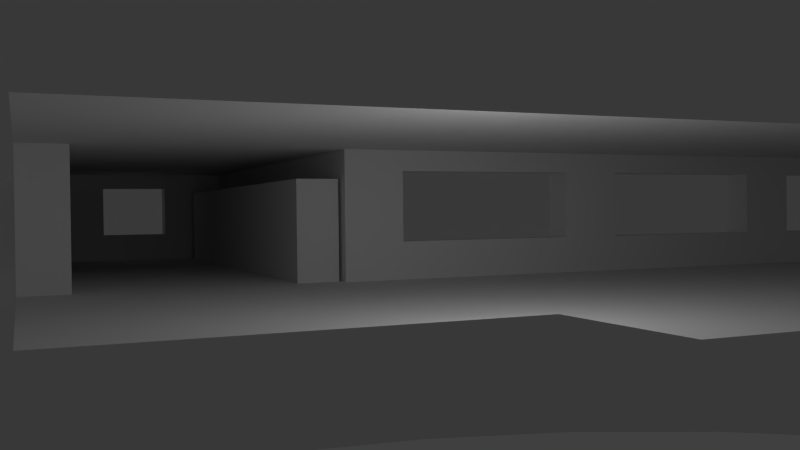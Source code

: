 # Source: battlefield_2.blend  (saved by Blender 2.64.0; exported with 4.5.12 LTS)
import bpy
from mathutils import Matrix  # noqa: F401  (used for matrix-valued properties, if any)

bpy.ops.wm.read_factory_settings(use_empty=True)
scene = bpy.context.scene
scene.name = 'Scene'

# ---- collections
col_collection_1 = bpy.data.collections.new('Collection 1'); scene.collection.children.link(col_collection_1)

# ---- materials (node trees are filled in below, after node groups)
mat_walls = bpy.data.materials.new('walls')
mat_walls.alpha_threshold = 0.0
mat_walls.use_transparent_shadow = False
mat_walls.roughness = 0.5
mat_walls.line_color = (0.0, 0.0, 0.0, 1.0)

# ---- material node trees

# ---- world
world_world = bpy.data.worlds.new('World'); scene.world = world_world
world_world.color = (0.05088, 0.05088, 0.05088)
world_world.use_sun_shadow = False
world_world.sun_shadow_jitter_overblur = 0.0
world_world.cycles.sampling_method = 'MANUAL'
world_world.cycles.sample_map_resolution = 256

# ---- cameras
cam_camera = bpy.data.cameras.new('Camera')
cam_camera.clip_end = 100.0
cam_camera.lens = 35.0
cam_camera.sensor_width = 32.0
cam_camera.sensor_height = 18.0
cam_camera.ortho_scale = 7.314
cam_camera.dof.focus_distance = 0.0
cam_camera.dof.aperture_fstop = 128.0

# ---- lights
light_lamp = bpy.data.lights.new('Lamp', 'POINT')
light_lamp.transmission_factor = 0.0
light_lamp.cutoff_distance = 30.0
light_lamp.energy = 100.0
light_lamp.shadow_buffer_clip_start = 1.001
light_lamp.shadow_soft_size = 2.5
light_lamp.shadow_maximum_resolution = 0.006
light_lamp.use_absolute_resolution = True
light_lamp.cycles.use_multiple_importance_sampling = False

# ---- meshes
me_cylinder = bpy.data.meshes.new('Cylinder')
me_cylinder.from_pydata([(-1.775e-05, 28.05, -13.9), (-1.775e-05, 28.05, 16.96), (9.485, 27.2, -13.9), (9.485, 27.2, 16.96), (18.6, 24.69, -13.9), (18.6, 24.69, 16.96), (27.01, 20.61, -13.9), (27.01, 20.61, 16.96), (34.38, 15.12, -13.9), (34.38, 15.12, 16.96), (40.42, 8.434, -13.9), (40.42, 8.434, 16.96), (44.92, 0.8038, -13.9), (44.92, 0.8038, 16.96), (47.68, -7.476, -13.9), (47.68, -7.476, 16.96), (48.62, -16.09, -13.9), (48.62, -16.09, 16.96), (-48.62, -16.09, -13.9), (-48.62, -16.09, 16.96), (-47.68, -7.475, -13.9), (-47.68, -7.475, 16.96), (-44.92, 0.8038, -13.9), (-44.92, 0.8038, 16.96), (-40.42, 8.434, -13.9), (-40.42, 8.434, 16.96), (-34.38, 15.12, -13.9), (-34.38, 15.12, 16.96), (-27.01, 20.61, -13.9), (-27.01, 20.61, 16.96), (-18.6, 24.69, -13.9), (-18.6, 24.69, 16.96), (-9.485, 27.2, -13.9), (-9.485, 27.2, 16.96)], [], [(0, 2, 3, 1), (2, 4, 5, 3), (4, 6, 7, 5), (6, 8, 9, 7), (8, 10, 11, 9), (10, 12, 13, 11), (12, 14, 15, 13), (14, 16, 17, 15), (18, 20, 21, 19), (20, 22, 23, 21), (22, 24, 25, 23), (24, 26, 27, 25), (26, 28, 29, 27), (28, 30, 31, 29), (32, 0, 1, 33), (30, 32, 33, 31)])
me_cylinder.polygons.foreach_set('use_smooth', [True] * 16)
_uv = me_cylinder.uv_layers.new(name='UVMap')
_uv.uv.foreach_set('vector', [0.5, 2.004e-06, 0.5654, 1.587e-06, 0.5654, 0.9952, 0.5, 0.9952, 0.5654, 1.587e-06, 0.6304, 1.259e-06, 0.6304, 0.9952, 0.5654, 0.9952, 0.6304, 1.259e-06, 0.6946, 8.792e-07, 0.6946, 0.9952, 0.6304, 0.9952, 0.6946, 8.792e-07, 0.7577, 4.694e-07, 0.7577, 0.9952, 0.6946, 0.9952, 0.7577, 4.694e-07, 0.8197, 1.565e-07, 0.8197, 0.9952, 0.7577, 0.9952, 0.8197, 1.565e-07, 0.8805, 3.725e-08, 0.8805, 0.9952, 0.8197, 0.9952, 0.8805, 3.725e-08, 0.9405, 2.235e-08, 0.9405, 0.9952, 0.8805, 0.9952, 0.9405, 2.235e-08, 1.0, 0.0, 1.0, 0.9952, 0.9405, 0.9952, 0.0, 7.786e-06, 0.05951, 6.787e-06, 0.05951, 0.9952, 2.444e-06, 0.9952, 0.05951, 6.787e-06, 0.1195, 5.886e-06, 0.1195, 0.9952, 0.05951, 0.9952, 0.1195, 5.886e-06, 0.1803, 5.059e-06, 0.1803, 0.9952, 0.1195, 0.9952, 0.1803, 5.059e-06, 0.2423, 4.299e-06, 0.2423, 0.9952, 0.1803, 0.9952, 0.2423, 4.299e-06, 0.3054, 3.591e-06, 0.3054, 0.9952, 0.2423, 0.9952, 0.3054, 3.591e-06, 0.3696, 3.003e-06, 0.3696, 0.9952, 0.3054, 0.9952, 0.4346, 2.488e-06, 0.5, 2.004e-06, 0.5, 0.9952, 0.4346, 0.9952, 0.3696, 3.003e-06, 0.4346, 2.488e-06, 0.4346, 0.9952, 0.3696, 0.9952])
me_cylinder.use_remesh_preserve_volume = False
me_cylinder.use_remesh_preserve_attributes = False
me_cylinder.use_mirror_vertex_groups = False
me_cylinder.update()
me_walls_and_ceiling = bpy.data.meshes.new('walls_and_ceiling')
me_walls_and_ceiling.from_pydata([(1.0, -13.0, 0.0), (-1.0, -13.0, 0.0), (1.0, 13.0, 0.0), (-1.0, 13.0, 0.0), (-1.0, 0.0, 0.0), (1.0, 0.0, 0.0), (2.0, -13.0, 0.0), (2.0, 13.0, 0.0), (2.0, 0.0, 0.0), (-3.0, -13.0, 0.0), (-3.0, 13.0, 0.0), (-3.0, 0.0, 0.0), (1.0, 8.45, 0.0), (-1.0, 8.45, 0.0), (2.0, 8.45, 0.0), (-3.0, 8.45, 0.0), (2.0, 12.32, 0.0), (-1.0, 12.32, 0.0), (1.0, 12.32, 0.0), (-3.0, 12.32, 0.0), (11.0, 8.45, 0.0), (11.0, 12.32, 0.0), (1.0, 8.0, 0.0), (-1.0, 8.0, 0.0), (2.0, 8.0, 0.0), (-3.0, 8.0, 0.0), (-1.0, -8.0, 0.0), (1.0, -8.0, 0.0), (2.0, -8.0, 0.0), (-3.0, -8.0, 0.0), (2.0, 4.0, 0.0), (-1.0, 4.0, 0.0), (1.0, 4.0, 0.0), (-3.0, 4.0, 0.0), (2.0, -4.0, 0.0), (-3.0, -4.0, 0.0), (1.0, -4.0, 0.0), (-1.0, -4.0, 0.0), (2.0, 7.0, 0.0), (1.0, 7.0, 0.0), (-1.0, 7.0, 0.0), (-3.0, 7.0, 0.0), (1.0, 3.0, 0.0), (-1.0, 3.0, 0.0), (2.0, 3.0, 0.0), (-3.0, 3.0, 0.0), (-3.0, 1.0, 0.0), (-1.0, -7.0, 0.0), (1.0, -7.0, 0.0), (2.0, -3.0, 0.0), (-3.0, -3.0, 0.0), (-1.0, -1.0, 0.0), (1.0, -1.0, 0.0), (2.0, 1.0, 0.0), (-1.0, 1.0, 0.0), (1.0, 1.0, 0.0), (-1.0, 5.0, 0.0), (1.0, 5.0, 0.0), (2.0, 5.0, 0.0), (2.0, -5.0, 0.0), (-3.0, -5.0, 0.0), (-3.0, 5.0, 0.0), (-3.0, -7.0, 0.0), (2.0, -7.0, 0.0), (-3.0, 3.5, 0.0), (2.0, 3.5, 0.0), (1.0, -3.0, 0.0), (-1.0, -3.0, 0.0), (-1.0, -3.5, 0.0), (1.0, -3.5, 0.0), (-3.0, 0.5, 0.0), (-3.0, -1.0, 0.0), (2.0, -1.0, 0.0), (2.0, -0.5, 0.0), (-3.0, -0.5, 0.0), (-1.0, 3.5, 0.0), (1.0, 3.5, 0.0), (1.0, -5.0, 0.0), (-1.0, -5.0, 0.0), (-3.0, 4.5, 0.0), (2.0, 4.5, 0.0), (1.0, 4.5, 0.0), (-1.0, 4.5, 0.0), (2.0, 0.5, 0.0), (-1.0, 0.5, 0.0), (1.0, 0.5, 0.0), (-3.0, -4.5, 0.0), (1.0, -4.5, 0.0), (1.0, -0.5, 0.0), (-1.0, -0.5, 0.0), (-1.0, -4.5, 0.0), (2.0, -4.5, 0.0), (2.0, -3.5, 0.0), (-3.0, -3.5, 0.0), (2.0, 7.5, 0.0), (1.0, 7.5, 0.0), (-1.0, 7.5, 0.0), (-3.0, 7.5, 0.0), (-1.0, -7.5, 0.0), (1.0, -7.5, 0.0), (-3.0, -7.5, 0.0), (2.0, -7.5, 0.0), (6.5, 12.32, 0.0), (6.5, 8.45, 0.0), (7.0, 12.32, 0.0), (7.0, 8.45, 0.0), (10.5, 12.32, 0.0), (10.5, 8.45, 0.0), (-3.0, 11.16, 0.0), (2.0, 11.16, 0.0), (1.0, 11.16, 0.0), (10.5, 11.16, 0.0), (10.5, 15.32, -2.0), (7.0, 15.32, -2.0), (7.0, 11.16, 0.0), (6.5, 11.16, 0.0), (-1.0, 11.16, 0.0), (11.0, 11.16, 0.0), (10.5, 9.761, 0.0), (7.0, 9.761, 0.0), (2.0, 9.761, 0.0), (1.0, 9.761, 0.0), (-1.0, 9.761, 0.0), (11.0, 9.761, 0.0), (-3.0, 9.761, 0.0), (6.5, 9.761, 0.0), (10.64, 8.496, 0.0), (2.176, 8.496, 0.0), (10.64, 9.154, 0.0), (2.176, 9.154, 0.0), (10.64, 8.496, 1.56), (2.176, 8.496, 1.56), (10.64, 9.154, 1.56), (2.176, 9.154, 1.56), (-3.0, -8.0, 0.0), (-5.0, -8.0, 0.0), (-3.0, 8.0, 0.0), (-5.0, 8.0, 0.0), (-4.0, -8.0, 0.0), (-4.0, 8.0, 0.0), (-5.0, 0.0, 0.0), (-3.0, 0.0, 0.0), (-4.0, 0.0, 0.0), (-3.0, 1.0, 0.0), (-3.0, 2.0, 0.0), (-3.0, 3.0, 0.0), (-3.0, 4.0, 0.0), (-3.0, 5.0, 0.0), (-3.0, 6.0, 0.0), (-3.0, 7.0, 0.0), (-5.0, 1.0, 0.0), (-5.0, 2.0, 0.0), (-5.0, 3.0, 0.0), (-5.0, 4.0, 0.0), (-5.0, 5.0, 0.0), (-5.0, 6.0, 0.0), (-5.0, 7.0, 0.0), (-4.0, 1.0, 0.0), (-4.0, 2.0, 0.0), (-4.0, 3.0, 0.0), (-4.0, 4.0, 0.0), (-4.0, 5.0, 0.0), (-4.0, 6.0, 0.0), (-4.0, 7.0, 0.0), (-5.0, -1.0, 0.0), (-5.0, -2.0, 0.0), (-5.0, -3.0, 0.0), (-5.0, -4.0, 0.0), (-5.0, -5.0, 0.0), (-5.0, -6.0, 0.0), (-5.0, -7.0, 0.0), (-3.0, -1.0, 0.0), (-3.0, -2.0, 0.0), (-3.0, -3.0, 0.0), (-3.0, -4.0, 0.0), (-3.0, -5.0, 0.0), (-3.0, -6.0, 0.0), (-3.0, -7.0, 0.0), (-4.0, -1.0, 0.0), (-4.0, -2.0, 0.0), (-4.0, -3.0, 0.0), (-4.0, -4.0, 0.0), (-4.0, -5.0, 0.0), (-4.0, -6.0, 0.0), (-4.0, -7.0, 0.0), (2.0, -13.0, 0.0), (2.0, 13.0, 0.0), (2.0, 0.0, 0.0), (2.0, -13.0, 2.0), (2.0, 13.0, 2.0), (2.0, 0.0, 2.0), (-3.0, -13.0, 2.0), (-3.0, 13.0, 2.0), (-3.0, 0.0, 2.0), (2.0, 8.45, 0.0), (2.0, 8.45, 2.0), (-3.0, 8.45, 2.0), (2.0, 12.32, 2.0), (2.0, 12.32, 0.0), (-3.0, 12.32, 2.0), (11.0, 8.45, 0.0), (11.0, 8.45, 2.0), (11.0, 12.32, 2.0), (11.0, 12.32, 0.0), (2.0, 8.45, 0.5901), (2.0, -13.0, 0.5901), (2.0, 0.0, 0.5901), (2.0, 13.0, 0.5901), (11.0, 8.45, 1.68), (2.0, 12.32, 1.68), (11.0, 12.32, 1.68), (11.0, 12.32, 0.5901), (11.0, 8.45, 0.5901), (2.0, 12.32, 0.5901), (2.0, 13.0, 1.68), (2.0, 8.45, 1.68), (2.0, -13.0, 1.68), (2.0, 0.0, 1.68), (2.0, 8.0, 2.0), (2.0, 8.0, 0.0), (-3.0, 8.0, 2.0), (2.0, 8.0, 1.68), (2.0, 8.0, 0.5901), (2.0, -8.0, 0.0), (2.0, -8.0, 2.0), (-3.0, -8.0, 2.0), (2.0, -8.0, 0.5901), (2.0, -8.0, 1.68), (2.0, 4.0, 0.0), (2.0, 4.0, 2.0), (2.0, 4.0, 0.5901), (2.0, 4.0, 1.68), (-3.0, 4.0, 2.0), (2.0, -4.0, 0.0), (2.0, -4.0, 2.0), (-3.0, -4.0, 2.0), (2.0, -4.0, 1.68), (2.0, -4.0, 0.5901), (2.0, 7.0, 0.0), (2.0, 7.0, 2.0), (2.0, 7.0, 0.5901), (-3.0, 7.0, 2.0), (2.0, 7.0, 1.68), (2.0, 3.0, 2.0), (2.0, 3.0, 0.0), (-3.0, 3.0, 2.0), (2.0, 3.0, 1.68), (2.0, 3.0, 0.5901), (2.0, 1.0, 0.5901), (2.0, 1.0, 1.68), (-3.0, 1.0, 2.0), (2.0, -7.0, 0.5901), (2.0, -7.0, 1.68), (-3.0, -3.0, 2.0), (2.0, -3.0, 0.0), (2.0, -3.0, 2.0), (2.0, -1.0, 0.5901), (2.0, -1.0, 1.68), (2.0, 1.0, 0.0), (2.0, 1.0, 2.0), (2.0, 5.0, 2.0), (2.0, 5.0, 0.0), (2.0, -5.0, 0.0), (2.0, -5.0, 2.0), (-3.0, -5.0, 2.0), (2.0, 5.0, 1.68), (-3.0, 5.0, 2.0), (2.0, 5.0, 0.5901), (-3.0, -7.0, 2.0), (2.0, -7.0, 2.0), (2.0, -7.0, 0.0), (2.0, 3.5, 1.68), (-3.0, 3.5, 2.0), (2.0, 3.5, 0.0), (2.0, -3.0, 0.5901), (2.0, -3.0, 1.68), (2.0, -3.5, 1.68), (2.0, -3.5, 0.5901), (-3.0, 0.5, 2.0), (2.0, 0.5, 1.68), (2.0, 0.5, 0.5901), (-3.0, -1.0, 2.0), (2.0, -1.0, 2.0), (2.0, -1.0, 0.0), (2.0, -0.5, 0.0), (2.0, -0.5, 2.0), (-3.0, -0.5, 2.0), (2.0, 3.5, 0.5901), (2.0, 3.5, 2.0), (2.0, -5.0, 1.68), (2.0, -5.0, 0.5901), (2.0, 4.5, 1.68), (-3.0, 4.5, 2.0), (2.0, 4.5, 0.5901), (2.0, 4.5, 0.0), (2.0, 4.5, 2.0), (2.0, 0.5, 0.0), (2.0, 0.5, 2.0), (2.0, -4.5, 0.5901), (2.0, -4.5, 1.68), (2.0, -0.5, 1.68), (2.0, -0.5, 0.5901), (-3.0, -4.5, 2.0), (2.0, -4.5, 2.0), (2.0, -4.5, 0.0), (-3.0, -3.5, 2.0), (2.0, -3.5, 0.0), (2.0, -3.5, 2.0), (2.0, 7.5, 0.0), (2.0, 7.5, 2.0), (2.0, 7.5, 0.5901), (-3.0, 7.5, 2.0), (2.0, 7.5, 1.68), (2.0, -7.5, 0.5901), (2.0, -7.5, 1.68), (-3.0, -7.5, 2.0), (2.0, -7.5, 2.0), (2.0, -7.5, 0.0), (2.5, 7.0, 0.5901), (2.5, 7.0, 1.68), (2.5, 3.0, 1.68), (2.5, 3.0, 0.5901), (2.5, 1.0, 0.5901), (2.5, 1.0, 1.68), (2.5, -7.0, 0.5901), (2.5, -7.0, 1.68), (2.5, -1.0, 0.5901), (2.5, -1.0, 1.68), (2.5, 5.0, 1.68), (2.5, 5.0, 0.5901), (2.5, 3.5, 1.68), (2.5, -3.0, 0.5901), (2.5, -3.0, 1.68), (2.5, -3.5, 1.68), (2.5, -3.5, 0.5901), (2.5, 0.5, 1.68), (2.5, 0.5, 0.5901), (2.5, 3.5, 0.5901), (2.5, -5.0, 1.68), (2.5, -5.0, 0.5901), (2.5, 4.5, 1.68), (2.5, 4.5, 0.5901), (2.5, -4.5, 0.5901), (2.5, -4.5, 1.68), (2.5, -0.5, 1.68), (2.5, -0.5, 0.5901), (2.5, 7.5, 0.5901), (2.5, 7.5, 1.68), (2.5, -7.5, 0.5901), (2.5, -7.5, 1.68), (6.5, 12.32, 0.0), (6.5, 12.32, 2.0), (6.5, 8.45, 0.0), (6.5, 8.45, 2.0), (6.5, 12.32, 0.5901), (6.5, 12.32, 1.68), (6.5, 8.45, 1.68), (6.5, 8.45, 0.5901), (7.0, 12.32, 1.68), (7.0, 12.32, 0.5901), (7.0, 8.45, 2.0), (7.0, 12.32, 0.0), (7.0, 8.45, 0.5901), (7.0, 8.45, 1.68), (7.0, 8.45, 0.0), (7.0, 12.32, 2.0), (10.5, 12.32, 0.0), (10.5, 8.45, 2.0), (10.5, 12.32, 0.5901), (10.5, 12.32, 1.68), (10.5, 12.32, 2.0), (10.5, 8.45, 0.0), (10.5, 8.45, 1.68), (10.5, 8.45, 0.5901), (-3.0, 11.16, 2.0), (10.5, 11.16, 2.0), (10.5, 15.32, -2.0), (7.0, 15.32, -2.0), (7.0, 15.32, 0.5901), (7.0, 15.32, 1.68), (7.0, 11.16, 2.0), (6.5, 11.16, 2.0), (2.0, 11.16, 2.0), (10.5, 15.32, 1.68), (10.5, 15.32, 0.5901), (11.0, 11.16, 0.5901), (11.0, 11.16, 1.68), (11.0, 11.16, 0.0), (11.0, 11.16, 2.0), (11.5, 11.16, 0.5901), (11.5, 11.16, 1.68), (11.5, 9.761, 0.5901), (11.5, 9.761, 1.68), (7.0, 9.761, 2.0), (10.5, 9.761, 2.0), (2.0, 9.761, 2.0), (11.0, 9.761, 0.0), (11.0, 9.761, 2.0), (-3.0, 9.761, 2.0), (6.5, 9.761, 2.0), (11.0, 9.761, 0.5901), (11.0, 9.761, 1.68)], [], [(27, 26, 1, 0), (27, 0, 6, 28), (16, 7, 2, 18), (17, 3, 10, 19), (29, 9, 1, 26), (121, 122, 13, 12), (109, 16, 18, 110), (2, 3, 17, 18), (116, 17, 19, 108), (118, 107, 20, 123), (84, 4, 5, 85), (83, 85, 5, 8), (84, 70, 11, 4), (13, 23, 22, 12), (14, 12, 22, 24), (13, 15, 25, 23), (99, 98, 26, 27), (99, 27, 28, 101), (100, 29, 26, 98), (93, 35, 37, 68), (80, 81, 32, 30), (82, 79, 33, 31), (69, 36, 34, 92), (82, 31, 32, 81), (69, 68, 37, 36), (94, 95, 39, 38), (96, 97, 41, 40), (96, 40, 39, 95), (40, 56, 57, 39), (38, 39, 57, 58), (40, 41, 61, 56), (75, 43, 42, 76), (65, 76, 42, 44), (75, 64, 45, 43), (43, 45, 46, 54), (43, 54, 55, 42), (52, 51, 67, 66), (44, 42, 55, 53), (74, 71, 51, 89), (77, 48, 63, 59), (88, 89, 51, 52), (88, 52, 72, 73), (52, 66, 49, 72), (71, 50, 67, 51), (54, 46, 70, 84), (87, 77, 59, 91), (31, 33, 64, 75), (60, 62, 47, 78), (87, 90, 78, 77), (66, 67, 68, 69), (86, 60, 78, 90), (56, 82, 81, 57), (77, 78, 47, 48), (58, 57, 81, 80), (56, 61, 79, 82), (54, 84, 85, 55), (31, 75, 76, 32), (30, 32, 76, 65), (53, 55, 85, 83), (35, 86, 90, 37), (5, 4, 89, 88), (36, 87, 91, 34), (5, 88, 73, 8), (11, 74, 89, 4), (66, 69, 92, 49), (50, 93, 68, 67), (36, 37, 90, 87), (24, 22, 95, 94), (23, 25, 97, 96), (23, 96, 95, 22), (48, 99, 101, 63), (62, 100, 98, 47), (48, 47, 98, 99), (120, 14, 103, 125), (125, 103, 105, 119), (119, 105, 107, 118), (106, 111, 117, 21), (112, 113, 104, 106), (18, 17, 116, 110), (16, 109, 115, 102), (120, 109, 110, 121), (122, 116, 108, 124), (102, 115, 114, 104), (104, 114, 111, 106), (13, 122, 124, 15), (114, 119, 118, 111), (109, 120, 125, 115), (115, 125, 119, 114), (14, 120, 121, 12), (110, 116, 122, 121), (111, 118, 123, 117), (128, 126, 127, 129), (132, 133, 131, 130), (126, 128, 132, 130), (130, 131, 127, 126), (128, 129, 133, 132), (129, 127, 131, 133), (184, 170, 135, 138), (177, 184, 138, 134), (143, 157, 142, 141), (157, 150, 140, 142), (136, 139, 163, 149), (149, 163, 162, 148), (148, 162, 161, 147), (147, 161, 160, 146), (146, 160, 159, 145), (145, 159, 158, 144), (144, 158, 157, 143), (139, 137, 156, 163), (163, 156, 155, 162), (162, 155, 154, 161), (161, 154, 153, 160), (160, 153, 152, 159), (159, 152, 151, 158), (158, 151, 150, 157), (142, 140, 164, 178), (178, 164, 165, 179), (179, 165, 166, 180), (180, 166, 167, 181), (181, 167, 168, 182), (182, 168, 169, 183), (183, 169, 170, 184), (141, 142, 178, 171), (171, 178, 179, 172), (172, 179, 180, 173), (173, 180, 181, 174), (174, 181, 182, 175), (175, 182, 183, 176), (176, 183, 184, 177), (278, 297, 190, 193), (213, 207, 186, 198), (227, 216, 188, 224), (199, 192, 189, 197), (224, 188, 191, 225), (368, 366, 203, 211), (374, 199, 197, 382), (385, 211, 203, 387), (357, 352, 194, 204), (399, 353, 195, 395), (209, 214, 207, 213), (386, 210, 211, 385), (370, 369, 210, 202), (369, 368, 211, 210), (356, 357, 204, 215), (223, 185, 205, 226), (197, 189, 214, 209), (388, 202, 210, 386), (353, 356, 215, 195), (226, 205, 216, 227), (279, 280, 206, 217), (280, 296, 187, 206), (218, 195, 215, 221), (196, 195, 218, 220), (215, 204, 222, 221), (204, 194, 219, 222), (309, 218, 221, 312), (314, 227, 224, 316), (316, 224, 225, 315), (317, 223, 226, 313), (313, 226, 227, 314), (288, 229, 231, 271), (292, 295, 229, 232), (291, 293, 230, 231), (306, 233, 237, 277), (293, 294, 228, 230), (277, 237, 236, 276), (307, 234, 235, 305), (276, 236, 234, 307), (260, 239, 242, 265), (311, 309, 239, 241), (310, 240, 318, 346), (310, 308, 238, 240), (301, 256, 326, 345), (245, 243, 259, 250), (298, 290, 339, 342), (295, 260, 265, 291), (263, 269, 268, 264), (247, 244, 258, 248), (347, 319, 242, 312), (240, 238, 261, 267), (241, 239, 260, 266), (259, 243, 246, 249), (300, 257, 282, 285), (265, 242, 319, 328), (272, 288, 243, 245), (287, 273, 244, 247), (297, 259, 249, 279), (257, 275, 255, 282), (314, 252, 325, 349), (345, 344, 300, 301), (282, 255, 253, 281), (284, 283, 256, 301), (285, 282, 281, 286), (303, 263, 264, 302), (283, 254, 274, 256), (229, 295, 291, 231), (304, 262, 290, 298), (299, 289, 263, 303), (289, 252, 269, 263), (334, 331, 274, 277), (231, 230, 287, 271), (262, 270, 251, 290), (190, 297, 279, 217), (266, 260, 295, 292), (280, 279, 335, 336), (267, 261, 294, 293), (248, 258, 296, 280), (243, 288, 271, 246), (190, 285, 286, 193), (232, 229, 288, 272), (230, 228, 273, 287), (275, 276, 307, 255), (236, 299, 303, 234), (250, 259, 297, 278), (187, 284, 301, 206), (206, 301, 300, 217), (313, 314, 349, 348), (217, 300, 285, 190), (255, 307, 305, 253), (275, 257, 327, 332), (254, 306, 277, 274), (234, 303, 302, 235), (233, 304, 298, 237), (237, 298, 299, 236), (239, 309, 312, 242), (220, 218, 309, 311), (221, 222, 310, 312), (222, 219, 308, 310), (343, 338, 289, 299), (269, 316, 315, 268), (252, 314, 316, 269), (270, 317, 313, 251), (322, 321, 247, 248), (277, 276, 333, 334), (337, 330, 271, 287), (276, 275, 332, 333), (348, 324, 251, 313), (279, 249, 323, 335), (252, 289, 338, 325), (330, 320, 246, 271), (329, 318, 240, 267), (249, 246, 320, 323), (336, 322, 248, 280), (291, 265, 328, 340), (331, 326, 256, 274), (287, 247, 321, 337), (324, 339, 290, 251), (341, 329, 267, 293), (342, 343, 299, 298), (293, 291, 340, 341), (346, 347, 312, 310), (344, 327, 257, 300), (213, 198, 350, 354), (362, 364, 352, 357), (393, 360, 353, 399), (197, 209, 355, 351), (209, 213, 354, 355), (363, 362, 357, 356), (360, 363, 356, 353), (354, 350, 361, 359), (355, 354, 359, 358), (373, 371, 364, 362), (367, 372, 363, 360), (351, 355, 358, 365), (372, 373, 362, 363), (394, 367, 360, 393), (368, 369, 383, 384), (365, 358, 369, 370), (377, 378, 359, 361), (212, 200, 371, 373), (201, 208, 372, 367), (208, 212, 373, 372), (397, 201, 367, 394), (366, 368, 384, 376), (398, 374, 382, 395), (400, 385, 387, 396), (378, 379, 358, 359), (397, 388, 386, 401), (401, 386, 390, 392), (378, 377, 376, 384), (379, 378, 384, 383), (351, 381, 382, 197), (369, 358, 379, 383), (365, 380, 381, 351), (370, 375, 380, 365), (202, 388, 375, 370), (201, 397, 401, 208), (375, 394, 393, 380), (386, 385, 389, 390), (380, 393, 399, 381), (392, 391, 400, 401), (196, 398, 395, 195), (212, 400, 396, 200), (208, 401, 400, 212), (381, 399, 395, 382), (388, 397, 394, 375), (391, 389, 385, 400)])
_uv = me_walls_and_ceiling.uv_layers.new(name='UVMap')
_uv.uv.foreach_set('vector', [0.1253, 0.1551, 0.06571, 0.1551, 0.06571, 0.006084, 0.1253, 0.006084, 0.1253, 0.1551, 0.1253, 0.006084, 0.1551, 0.006084, 0.1551, 0.1551, 0.1551, 0.7608, 0.1551, 0.7812, 0.1253, 0.7812, 0.1253, 0.7608, 0.06571, 0.7608, 0.06571, 0.7812, 0.006084, 0.7812, 0.006085, 0.7608, 0.006085, 0.1551, 0.006084, 0.006084, 0.06571, 0.006084, 0.06571, 0.1551, 0.1253, 0.6846, 0.06571, 0.6846, 0.06571, 0.6455, 0.1253, 0.6455, 0.1551, 0.7263, 0.1551, 0.7608, 0.1253, 0.7608, 0.1253, 0.7263, 0.1253, 0.7812, 0.06571, 0.7812, 0.06571, 0.7608, 0.1253, 0.7608, 0.06571, 0.7263, 0.06571, 0.7608, 0.006085, 0.7608, 0.006085, 0.7263, 0.4085, 0.6846, 0.4085, 0.6455, 0.4234, 0.6455, 0.4234, 0.6846, 0.06571, 0.4085, 0.06571, 0.3936, 0.1253, 0.3936, 0.1253, 0.4085, 0.1551, 0.4085, 0.1253, 0.4085, 0.1253, 0.3936, 0.1551, 0.3936, 0.06571, 0.4085, 0.006085, 0.4085, 0.006084, 0.3936, 0.06571, 0.3936, 0.06571, 0.6455, 0.06571, 0.6321, 0.1253, 0.6321, 0.1253, 0.6455, 0.1551, 0.6455, 0.1253, 0.6455, 0.1253, 0.6321, 0.1551, 0.6321, 0.06571, 0.6455, 0.006084, 0.6455, 0.006085, 0.6321, 0.06571, 0.6321, 0.1253, 0.17, 0.06571, 0.17, 0.06571, 0.1551, 0.1253, 0.1551, 0.1253, 0.17, 0.1253, 0.1551, 0.1551, 0.1551, 0.1551, 0.17, 0.006085, 0.17, 0.006085, 0.1551, 0.06571, 0.1551, 0.06571, 0.17, 0.006085, 0.2893, 0.006085, 0.2744, 0.06571, 0.2744, 0.06571, 0.2893, 0.1551, 0.5278, 0.1253, 0.5278, 0.1253, 0.5129, 0.1551, 0.5129, 0.06571, 0.5278, 0.006085, 0.5278, 0.006085, 0.5129, 0.06571, 0.5129, 0.1253, 0.2893, 0.1253, 0.2744, 0.1551, 0.2744, 0.1551, 0.2893, 0.06571, 0.5278, 0.06571, 0.5129, 0.1253, 0.5129, 0.1253, 0.5278, 0.1253, 0.2893, 0.06571, 0.2893, 0.06571, 0.2744, 0.1253, 0.2744, 0.1551, 0.6172, 0.1253, 0.6172, 0.1253, 0.6023, 0.1551, 0.6023, 0.06571, 0.6172, 0.006085, 0.6172, 0.006085, 0.6023, 0.06571, 0.6023, 0.06571, 0.6172, 0.06571, 0.6023, 0.1253, 0.6023, 0.1253, 0.6172, 0.06571, 0.6023, 0.06571, 0.5427, 0.1253, 0.5427, 0.1253, 0.6023, 0.1551, 0.6023, 0.1253, 0.6023, 0.1253, 0.5427, 0.1551, 0.5427, 0.06571, 0.6023, 0.006085, 0.6023, 0.006085, 0.5427, 0.06571, 0.5427, 0.06571, 0.498, 0.06571, 0.4831, 0.1253, 0.4831, 0.1253, 0.498, 0.1551, 0.498, 0.1253, 0.498, 0.1253, 0.4831, 0.1551, 0.4831, 0.06571, 0.498, 0.006085, 0.498, 0.006085, 0.4831, 0.06571, 0.4831, 0.06571, 0.4831, 0.006085, 0.4831, 0.006085, 0.4234, 0.06571, 0.4234, 0.06571, 0.4831, 0.06571, 0.4234, 0.1253, 0.4234, 0.1253, 0.4831, 0.1253, 0.3638, 0.06571, 0.3638, 0.06571, 0.3042, 0.1253, 0.3042, 0.1551, 0.4831, 0.1253, 0.4831, 0.1253, 0.4234, 0.1551, 0.4234, 0.006085, 0.3787, 0.006085, 0.3638, 0.06571, 0.3638, 0.06571, 0.3787, 0.1253, 0.2446, 0.1253, 0.185, 0.1551, 0.185, 0.1551, 0.2446, 0.1253, 0.3787, 0.06571, 0.3787, 0.06571, 0.3638, 0.1253, 0.3638, 0.1253, 0.3787, 0.1253, 0.3638, 0.1551, 0.3638, 0.1551, 0.3787, 0.1253, 0.3638, 0.1253, 0.3042, 0.1551, 0.3042, 0.1551, 0.3638, 0.006085, 0.3638, 0.006085, 0.3042, 0.06571, 0.3042, 0.06571, 0.3638, 0.06571, 0.4234, 0.006085, 0.4234, 0.006085, 0.4085, 0.06571, 0.4085, 0.1253, 0.2595, 0.1253, 0.2446, 0.1551, 0.2446, 0.1551, 0.2595, 0.06571, 0.5129, 0.006085, 0.5129, 0.006085, 0.498, 0.06571, 0.498, 0.006085, 0.2446, 0.006085, 0.185, 0.06571, 0.185, 0.06571, 0.2446, 0.1253, 0.2595, 0.06571, 0.2595, 0.06571, 0.2446, 0.1253, 0.2446, 0.1253, 0.3042, 0.06571, 0.3042, 0.06571, 0.2893, 0.1253, 0.2893, 0.006085, 0.2595, 0.006085, 0.2446, 0.06571, 0.2446, 0.06571, 0.2595, 0.06571, 0.5427, 0.06571, 0.5278, 0.1253, 0.5278, 0.1253, 0.5427, 0.1253, 0.2446, 0.06571, 0.2446, 0.06571, 0.185, 0.1253, 0.185, 0.1551, 0.5427, 0.1253, 0.5427, 0.1253, 0.5278, 0.1551, 0.5278, 0.06571, 0.5427, 0.006085, 0.5427, 0.006085, 0.5278, 0.06571, 0.5278, 0.06571, 0.4234, 0.06571, 0.4085, 0.1253, 0.4085, 0.1253, 0.4234, 0.06571, 0.5129, 0.06571, 0.498, 0.1253, 0.498, 0.1253, 0.5129, 0.1551, 0.5129, 0.1253, 0.5129, 0.1253, 0.498, 0.1551, 0.498, 0.1551, 0.4234, 0.1253, 0.4234, 0.1253, 0.4085, 0.1551, 0.4085, 0.006085, 0.2744, 0.006085, 0.2595, 0.06571, 0.2595, 0.06571, 0.2744, 0.1253, 0.3936, 0.06571, 0.3936, 0.06571, 0.3787, 0.1253, 0.3787, 0.1253, 0.2744, 0.1253, 0.2595, 0.1551, 0.2595, 0.1551, 0.2744, 0.1253, 0.3936, 0.1253, 0.3787, 0.1551, 0.3787, 0.1551, 0.3936, 0.006084, 0.3936, 0.006085, 0.3787, 0.06571, 0.3787, 0.06571, 0.3936, 0.1253, 0.3042, 0.1253, 0.2893, 0.1551, 0.2893, 0.1551, 0.3042, 0.006085, 0.3042, 0.006085, 0.2893, 0.06571, 0.2893, 0.06571, 0.3042, 0.1253, 0.2744, 0.06571, 0.2744, 0.06571, 0.2595, 0.1253, 0.2595, 0.1551, 0.6321, 0.1253, 0.6321, 0.1253, 0.6172, 0.1551, 0.6172, 0.06571, 0.6321, 0.006085, 0.6321, 0.006085, 0.6172, 0.06571, 0.6172, 0.06571, 0.6321, 0.06571, 0.6172, 0.1253, 0.6172, 0.1253, 0.6321, 0.1253, 0.185, 0.1253, 0.17, 0.1551, 0.17, 0.1551, 0.185, 0.006085, 0.185, 0.006085, 0.17, 0.06571, 0.17, 0.06571, 0.185, 0.1253, 0.185, 0.06571, 0.185, 0.06571, 0.17, 0.1253, 0.17, 0.1551, 0.6846, 0.1551, 0.6455, 0.2893, 0.6455, 0.2893, 0.6846, 0.2893, 0.6846, 0.2893, 0.6455, 0.3042, 0.6455, 0.3042, 0.6846, 0.3042, 0.6846, 0.3042, 0.6455, 0.4085, 0.6455, 0.4085, 0.6846, 0.4085, 0.7608, 0.4085, 0.7263, 0.4234, 0.7263, 0.4234, 0.7608, 0.4085, 0.8503, 0.3042, 0.8503, 0.3042, 0.7608, 0.4085, 0.7608, 0.1253, 0.7608, 0.06571, 0.7608, 0.06571, 0.7263, 0.1253, 0.7263, 0.1551, 0.7608, 0.1551, 0.7263, 0.2893, 0.7263, 0.2893, 0.7608, 0.1551, 0.6846, 0.1551, 0.7263, 0.1253, 0.7263, 0.1253, 0.6846, 0.06571, 0.6846, 0.06571, 0.7263, 0.006085, 0.7263, 0.006085, 0.6846, 0.2893, 0.7608, 0.2893, 0.7263, 0.3042, 0.7263, 0.3042, 0.7608, 0.3042, 0.7608, 0.3042, 0.7263, 0.4085, 0.7263, 0.4085, 0.7608, 0.06571, 0.6455, 0.06571, 0.6846, 0.006085, 0.6846, 0.006084, 0.6455, 0.3042, 0.7263, 0.3042, 0.6846, 0.4085, 0.6846, 0.4085, 0.7263, 0.1551, 0.7263, 0.1551, 0.6846, 0.2893, 0.6846, 0.2893, 0.7263, 0.2893, 0.7263, 0.2893, 0.6846, 0.3042, 0.6846, 0.3042, 0.7263, 0.1551, 0.6455, 0.1551, 0.6846, 0.1253, 0.6846, 0.1253, 0.6455, 0.1253, 0.7263, 0.06571, 0.7263, 0.06571, 0.6846, 0.1253, 0.6846, 0.4085, 0.7263, 0.4085, 0.6846, 0.4234, 0.6846, 0.4234, 0.7263, 0.9241, 0.8624, 0.9241, 0.8819, 0.6734, 0.8819, 0.6734, 0.8624, 0.9241, 0.9477, 0.6734, 0.9477, 0.6734, 0.9282, 0.9241, 0.9282, 0.9241, 0.8819, 0.9436, 0.8819, 0.9436, 0.9282, 0.9241, 0.9282, 0.9241, 0.9282, 0.6734, 0.9282, 0.6734, 0.8819, 0.9241, 0.8819, 0.9241, 0.9939, 0.6734, 0.9939, 0.6734, 0.9477, 0.9241, 0.9477, 0.6539, 0.8819, 0.6734, 0.8819, 0.6734, 0.9282, 0.6539, 0.9282, 0.4652, 0.8184, 0.4652, 0.848, 0.4356, 0.848, 0.4356, 0.8184, 0.4652, 0.7887, 0.4652, 0.8184, 0.4356, 0.8184, 0.4356, 0.7887, 0.7023, 0.7887, 0.7023, 0.8184, 0.6727, 0.8184, 0.6727, 0.7887, 0.7023, 0.8184, 0.7023, 0.848, 0.6727, 0.848, 0.6727, 0.8184, 0.9097, 0.7887, 0.9097, 0.8183, 0.8801, 0.8183, 0.8801, 0.7887, 0.8801, 0.7887, 0.8801, 0.8183, 0.8505, 0.8184, 0.8505, 0.7887, 0.8505, 0.7887, 0.8505, 0.8184, 0.8208, 0.8184, 0.8208, 0.7887, 0.8208, 0.7887, 0.8208, 0.8184, 0.7912, 0.8184, 0.7912, 0.7887, 0.7912, 0.7887, 0.7912, 0.8184, 0.7616, 0.8184, 0.7616, 0.7887, 0.7616, 0.7887, 0.7616, 0.8184, 0.7319, 0.8184, 0.7319, 0.7887, 0.7319, 0.7887, 0.7319, 0.8184, 0.7023, 0.8184, 0.7023, 0.7887, 0.9097, 0.8183, 0.9097, 0.848, 0.8801, 0.848, 0.8801, 0.8183, 0.8801, 0.8183, 0.8801, 0.848, 0.8505, 0.848, 0.8505, 0.8184, 0.8505, 0.8184, 0.8505, 0.848, 0.8208, 0.848, 0.8208, 0.8184, 0.8208, 0.8184, 0.8208, 0.848, 0.7912, 0.848, 0.7912, 0.8184, 0.7912, 0.8184, 0.7912, 0.848, 0.7616, 0.848, 0.7616, 0.8184, 0.7616, 0.8184, 0.7616, 0.848, 0.7319, 0.848, 0.7319, 0.8184, 0.7319, 0.8184, 0.7319, 0.848, 0.7023, 0.848, 0.7023, 0.8184, 0.6727, 0.8184, 0.6727, 0.848, 0.643, 0.848, 0.643, 0.8184, 0.643, 0.8184, 0.643, 0.848, 0.6134, 0.848, 0.6134, 0.8184, 0.6134, 0.8184, 0.6134, 0.848, 0.5838, 0.848, 0.5838, 0.8184, 0.5838, 0.8184, 0.5838, 0.848, 0.5541, 0.848, 0.5541, 0.8184, 0.5541, 0.8184, 0.5541, 0.848, 0.5245, 0.848, 0.5245, 0.8184, 0.5245, 0.8184, 0.5245, 0.848, 0.4949, 0.848, 0.4949, 0.8184, 0.4949, 0.8184, 0.4949, 0.848, 0.4652, 0.848, 0.4652, 0.8184, 0.6727, 0.7887, 0.6727, 0.8184, 0.643, 0.8184, 0.643, 0.7887, 0.643, 0.7887, 0.643, 0.8184, 0.6134, 0.8184, 0.6134, 0.7887, 0.6134, 0.7887, 0.6134, 0.8184, 0.5838, 0.8184, 0.5838, 0.7887, 0.5838, 0.7887, 0.5838, 0.8184, 0.5541, 0.8184, 0.5541, 0.7887, 0.5541, 0.7887, 0.5541, 0.8184, 0.5245, 0.8184, 0.5245, 0.7887, 0.5245, 0.7887, 0.5245, 0.8184, 0.4949, 0.8184, 0.4949, 0.7887, 0.4949, 0.7887, 0.4949, 0.8184, 0.4652, 0.8184, 0.4652, 0.7887, 0.4356, 0.4061, 0.5838, 0.4061, 0.5838, 0.3913, 0.4356, 0.3913, 0.9421, 0.8062, 0.9219, 0.8062, 0.9219, 0.7887, 0.9421, 0.7887, 0.4935, 0.9122, 0.6417, 0.9122, 0.6417, 0.9217, 0.4935, 0.9217, 0.4356, 0.7563, 0.4356, 0.7765, 0.5838, 0.7765, 0.5838, 0.7563, 0.5838, 0.1542, 0.5838, 0.006084, 0.4356, 0.006084, 0.4356, 0.1542, 0.6269, 0.9514, 0.6269, 0.9339, 0.6417, 0.9339, 0.6417, 0.9514, 0.4356, 0.7219, 0.4356, 0.7563, 0.5838, 0.7563, 0.5838, 0.7219, 0.897, 0.4923, 0.8626, 0.4923, 0.8626, 0.4748, 0.897, 0.4748, 0.1394, 0.9514, 0.1394, 0.9339, 0.006084, 0.9339, 0.006084, 0.9514, 0.7171, 0.6806, 0.7171, 0.6417, 0.5838, 0.6417, 0.5838, 0.6806, 0.9421, 0.8385, 0.9219, 0.8385, 0.9219, 0.8062, 0.9421, 0.8062, 0.897, 0.5246, 0.8626, 0.5246, 0.8626, 0.4923, 0.897, 0.4923, 0.6269, 0.9931, 0.6269, 0.9837, 0.6417, 0.9837, 0.6417, 0.9931, 0.6269, 0.9837, 0.6269, 0.9514, 0.6417, 0.9514, 0.6417, 0.9837, 0.1394, 0.9837, 0.1394, 0.9514, 0.006084, 0.9514, 0.006084, 0.9837, 0.4935, 0.8624, 0.6417, 0.8624, 0.6417, 0.8799, 0.4935, 0.8799, 0.9421, 0.848, 0.9219, 0.848, 0.9219, 0.8385, 0.9421, 0.8385, 0.897, 0.5341, 0.8626, 0.5341, 0.8626, 0.5246, 0.897, 0.5246, 0.1394, 0.9931, 0.1394, 0.9837, 0.006084, 0.9837, 0.006084, 0.9931, 0.4935, 0.8799, 0.6417, 0.8799, 0.6417, 0.9122, 0.4935, 0.9122, 0.2417, 0.9122, 0.2417, 0.8799, 0.2565, 0.8799, 0.2565, 0.9122, 0.2417, 0.8799, 0.2417, 0.8624, 0.2565, 0.8624, 0.2565, 0.8799, 0.01942, 0.9217, 0.006084, 0.9217, 0.006084, 0.9122, 0.01942, 0.9122, 0.4356, 0.6417, 0.5838, 0.6417, 0.5838, 0.6284, 0.4356, 0.6284, 0.006084, 0.9122, 0.006084, 0.8799, 0.01942, 0.8799, 0.01942, 0.9122, 0.006084, 0.8799, 0.006084, 0.8624, 0.01942, 0.8624, 0.01942, 0.8799, 0.03424, 0.9217, 0.01942, 0.9217, 0.01942, 0.9122, 0.03424, 0.9122, 0.4787, 0.9122, 0.4935, 0.9122, 0.4935, 0.9217, 0.4787, 0.9217, 0.5838, 0.1691, 0.5838, 0.1542, 0.4356, 0.1542, 0.4356, 0.1691, 0.4787, 0.8624, 0.4935, 0.8624, 0.4935, 0.8799, 0.4787, 0.8799, 0.4787, 0.8799, 0.4935, 0.8799, 0.4935, 0.9122, 0.4787, 0.9122, 0.1528, 0.9217, 0.138, 0.9217, 0.138, 0.9122, 0.1528, 0.9122, 0.4356, 0.5247, 0.5838, 0.5247, 0.5838, 0.5098, 0.4356, 0.5098, 0.1231, 0.9122, 0.1231, 0.8799, 0.138, 0.8799, 0.138, 0.9122, 0.3602, 0.8624, 0.375, 0.8624, 0.375, 0.8799, 0.3602, 0.8799, 0.1231, 0.8799, 0.1231, 0.8624, 0.138, 0.8624, 0.138, 0.8799, 0.3602, 0.8799, 0.375, 0.8799, 0.375, 0.9122, 0.3602, 0.9122, 0.5838, 0.2876, 0.5838, 0.2728, 0.4356, 0.2728, 0.4356, 0.2876, 0.3602, 0.9122, 0.375, 0.9122, 0.375, 0.9217, 0.3602, 0.9217, 0.1083, 0.9217, 0.04905, 0.9217, 0.04905, 0.9122, 0.1083, 0.9122, 0.4356, 0.6136, 0.5838, 0.6136, 0.5838, 0.5987, 0.4356, 0.5987, 0.8626, 0.3173, 0.8626, 0.3025, 0.8775, 0.3025, 0.8775, 0.3173, 0.03424, 0.8799, 0.03424, 0.8624, 0.04905, 0.8624, 0.04905, 0.8799, 0.8896, 0.4627, 0.8896, 0.4479, 0.9044, 0.4479, 0.9044, 0.4627, 0.4356, 0.4802, 0.5838, 0.4802, 0.5838, 0.4209, 0.4356, 0.4209, 0.8626, 0.4627, 0.8626, 0.4479, 0.8775, 0.4479, 0.8775, 0.4627, 0.1231, 0.9217, 0.1083, 0.9217, 0.1083, 0.9122, 0.1231, 0.9122, 0.5838, 0.2431, 0.5838, 0.1839, 0.4356, 0.1839, 0.4356, 0.2431, 0.1676, 0.8799, 0.1676, 0.8624, 0.2268, 0.8624, 0.2268, 0.8799, 0.9314, 0.4183, 0.9314, 0.4035, 0.9166, 0.4035, 0.9166, 0.4183, 0.04905, 0.8799, 0.04905, 0.8624, 0.1083, 0.8624, 0.1083, 0.8799, 0.4356, 0.5987, 0.5838, 0.5987, 0.5838, 0.5395, 0.4356, 0.5395, 0.2268, 0.9217, 0.1676, 0.9217, 0.1676, 0.9122, 0.2268, 0.9122, 0.2713, 0.9122, 0.2861, 0.9122, 0.2861, 0.9217, 0.2713, 0.9217, 0.9166, 0.3443, 0.9166, 0.4035, 0.9314, 0.4035, 0.9314, 0.3443, 0.4356, 0.495, 0.5838, 0.495, 0.5838, 0.4802, 0.4356, 0.4802, 0.1528, 0.8799, 0.1528, 0.8624, 0.1676, 0.8624, 0.1676, 0.8799, 0.2417, 0.9217, 0.2268, 0.9217, 0.2268, 0.9122, 0.2417, 0.9122, 0.2861, 0.9122, 0.3454, 0.9122, 0.3454, 0.9217, 0.2861, 0.9217, 0.8896, 0.2284, 0.8896, 0.2432, 0.9044, 0.2432, 0.9044, 0.2284, 0.9785, 0.08284, 0.9785, 0.1151, 0.9637, 0.1151, 0.9637, 0.08284, 0.5838, 0.3617, 0.5838, 0.3024, 0.4356, 0.3024, 0.4356, 0.3617, 0.2713, 0.8624, 0.2861, 0.8624, 0.2861, 0.8799, 0.2713, 0.8799, 0.5838, 0.3765, 0.5838, 0.3617, 0.4356, 0.3617, 0.4356, 0.3765, 0.5838, 0.258, 0.5838, 0.2431, 0.4356, 0.2431, 0.4356, 0.258, 0.2861, 0.8624, 0.3454, 0.8624, 0.3454, 0.8799, 0.2861, 0.8799, 0.138, 0.9217, 0.1231, 0.9217, 0.1231, 0.9122, 0.138, 0.9122, 0.3898, 0.8624, 0.4046, 0.8624, 0.4046, 0.8799, 0.3898, 0.8799, 0.3898, 0.9122, 0.4046, 0.9122, 0.4046, 0.9217, 0.3898, 0.9217, 0.4046, 0.9122, 0.4639, 0.9122, 0.4639, 0.9217, 0.4046, 0.9217, 0.9044, 0.3738, 0.9044, 0.3886, 0.8896, 0.3886, 0.8896, 0.3738, 0.138, 0.9122, 0.138, 0.8799, 0.1528, 0.8799, 0.1528, 0.9122, 0.4046, 0.8624, 0.4639, 0.8624, 0.4639, 0.8799, 0.4046, 0.8799, 0.2565, 0.9217, 0.2417, 0.9217, 0.2417, 0.9122, 0.2565, 0.9122, 0.4356, 0.5395, 0.5838, 0.5395, 0.5838, 0.5247, 0.4356, 0.5247, 0.9637, 0.5463, 0.9637, 0.5786, 0.9785, 0.5786, 0.9785, 0.5463, 0.1083, 0.8799, 0.1083, 0.8624, 0.1231, 0.8624, 0.1231, 0.8799, 0.2268, 0.8799, 0.2268, 0.8624, 0.2417, 0.8624, 0.2417, 0.8799, 0.1676, 0.9217, 0.1528, 0.9217, 0.1528, 0.9122, 0.1676, 0.9122, 0.5838, 0.3913, 0.5838, 0.3765, 0.4356, 0.3765, 0.4356, 0.3913, 0.4356, 0.5098, 0.5838, 0.5098, 0.5838, 0.495, 0.4356, 0.495, 0.138, 0.8799, 0.138, 0.8624, 0.1528, 0.8624, 0.1528, 0.8799, 0.3454, 0.9122, 0.3602, 0.9122, 0.3602, 0.9217, 0.3454, 0.9217, 0.375, 0.9122, 0.3898, 0.9122, 0.3898, 0.9217, 0.375, 0.9217, 0.4356, 0.4209, 0.5838, 0.4209, 0.5838, 0.4061, 0.4356, 0.4061, 0.2565, 0.8624, 0.2713, 0.8624, 0.2713, 0.8799, 0.2565, 0.8799, 0.2565, 0.8799, 0.2713, 0.8799, 0.2713, 0.9122, 0.2565, 0.9122, 0.9637, 0.006084, 0.9637, 0.03838, 0.9785, 0.03838, 0.9785, 0.006084, 0.2565, 0.9122, 0.2713, 0.9122, 0.2713, 0.9217, 0.2565, 0.9217, 0.5838, 0.3024, 0.5838, 0.2876, 0.4356, 0.2876, 0.4356, 0.3024, 0.9436, 0.2432, 0.9436, 0.3025, 0.9584, 0.3025, 0.9584, 0.2432, 0.3454, 0.8624, 0.3602, 0.8624, 0.3602, 0.8799, 0.3454, 0.8799, 0.5838, 0.2728, 0.5838, 0.258, 0.4356, 0.258, 0.4356, 0.2728, 0.375, 0.8624, 0.3898, 0.8624, 0.3898, 0.8799, 0.375, 0.8799, 0.375, 0.8799, 0.3898, 0.8799, 0.3898, 0.9122, 0.375, 0.9122, 0.04905, 0.9217, 0.03424, 0.9217, 0.03424, 0.9122, 0.04905, 0.9122, 0.4356, 0.6284, 0.5838, 0.6284, 0.5838, 0.6136, 0.4356, 0.6136, 0.01942, 0.9122, 0.01942, 0.8799, 0.03424, 0.8799, 0.03424, 0.9122, 0.01942, 0.8799, 0.01942, 0.8624, 0.03424, 0.8624, 0.03424, 0.8799, 0.9044, 0.3173, 0.9044, 0.3025, 0.8896, 0.3025, 0.8896, 0.3173, 0.5838, 0.1839, 0.5838, 0.1691, 0.4356, 0.1691, 0.4356, 0.1839, 0.4639, 0.9122, 0.4787, 0.9122, 0.4787, 0.9217, 0.4639, 0.9217, 0.4639, 0.8624, 0.4787, 0.8624, 0.4787, 0.8799, 0.4639, 0.8799, 0.9314, 0.2432, 0.9314, 0.3025, 0.9166, 0.3025, 0.9166, 0.2432, 0.9557, 0.916, 0.9557, 0.9483, 0.9706, 0.9483, 0.9706, 0.916, 0.9854, 0.2284, 0.9854, 0.2607, 0.9706, 0.2607, 0.9706, 0.2284, 0.9436, 0.2284, 0.9436, 0.2432, 0.9584, 0.2432, 0.9584, 0.2284, 0.8775, 0.3738, 0.8775, 0.3886, 0.8626, 0.3886, 0.8626, 0.3738, 0.9436, 0.3294, 0.9436, 0.3443, 0.9584, 0.3443, 0.9584, 0.3294, 0.8896, 0.2432, 0.8896, 0.3025, 0.9044, 0.3025, 0.9044, 0.2432, 0.9584, 0.4183, 0.9584, 0.4035, 0.9436, 0.4035, 0.9436, 0.4183, 0.8775, 0.2432, 0.8775, 0.3025, 0.8626, 0.3025, 0.8626, 0.2432, 0.9436, 0.3443, 0.9436, 0.4035, 0.9584, 0.4035, 0.9584, 0.3443, 0.9314, 0.2284, 0.9314, 0.2432, 0.9166, 0.2432, 0.9166, 0.2284, 0.9166, 0.3294, 0.9166, 0.3443, 0.9314, 0.3443, 0.9314, 0.3294, 0.9044, 0.3886, 0.9044, 0.4479, 0.8896, 0.4479, 0.8896, 0.3886, 0.9166, 0.3173, 0.9166, 0.3025, 0.9314, 0.3025, 0.9314, 0.3173, 0.8775, 0.3886, 0.8775, 0.4479, 0.8626, 0.4479, 0.8626, 0.3886, 0.8775, 0.2284, 0.8775, 0.2432, 0.8626, 0.2432, 0.8626, 0.2284, 0.9785, 0.623, 0.9785, 0.6553, 0.9637, 0.6553, 0.9637, 0.623, 0.348, 0.9339, 0.348, 0.9662, 0.3628, 0.9662, 0.3628, 0.9339, 0.2998, 0.9339, 0.2998, 0.9662, 0.2849, 0.9662, 0.2849, 0.9339, 0.9584, 0.3173, 0.9584, 0.3025, 0.9436, 0.3025, 0.9436, 0.3173, 0.375, 0.9514, 0.375, 0.9339, 0.5084, 0.9339, 0.5084, 0.9514, 0.1542, 0.9514, 0.1542, 0.9339, 0.1394, 0.9339, 0.1394, 0.9514, 0.7319, 0.6806, 0.7319, 0.6417, 0.7171, 0.6417, 0.7171, 0.6806, 0.375, 0.9931, 0.375, 0.9837, 0.5084, 0.9837, 0.5084, 0.9931, 0.375, 0.9837, 0.375, 0.9514, 0.5084, 0.9514, 0.5084, 0.9837, 0.1542, 0.9837, 0.1542, 0.9514, 0.1394, 0.9514, 0.1394, 0.9837, 0.1542, 0.9931, 0.1542, 0.9837, 0.1394, 0.9837, 0.1394, 0.9931, 0.5084, 0.9514, 0.5084, 0.9339, 0.5232, 0.9339, 0.5232, 0.9514, 0.5084, 0.9837, 0.5084, 0.9514, 0.5232, 0.9514, 0.5232, 0.9837, 0.258, 0.9514, 0.258, 0.9339, 0.1542, 0.9339, 0.1542, 0.9514, 0.258, 0.9931, 0.258, 0.9837, 0.1542, 0.9837, 0.1542, 0.9931, 0.5084, 0.9931, 0.5084, 0.9837, 0.5232, 0.9837, 0.5232, 0.9931, 0.258, 0.9837, 0.258, 0.9514, 0.1542, 0.9514, 0.1542, 0.9837, 0.8357, 0.6806, 0.8357, 0.6417, 0.7319, 0.6417, 0.7319, 0.6806, 0.9515, 0.623, 0.9515, 0.6553, 0.8626, 0.6553, 0.8626, 0.623, 0.5232, 0.9931, 0.5232, 0.9837, 0.6269, 0.9837, 0.6269, 0.9931, 0.8626, 0.006084, 0.8626, 0.08284, 0.9515, 0.08284, 0.9515, 0.06535, 0.2728, 0.9514, 0.2728, 0.9339, 0.258, 0.9339, 0.258, 0.9514, 0.2728, 0.9931, 0.2728, 0.9837, 0.258, 0.9837, 0.258, 0.9931, 0.2728, 0.9837, 0.2728, 0.9514, 0.258, 0.9514, 0.258, 0.9837, 0.8505, 0.6806, 0.8505, 0.6417, 0.8357, 0.6417, 0.8357, 0.6806, 0.9515, 0.6055, 0.9515, 0.623, 0.8626, 0.623, 0.8626, 0.5463, 0.4356, 0.6806, 0.4356, 0.7219, 0.5838, 0.7219, 0.5838, 0.6806, 0.9384, 0.4923, 0.897, 0.4923, 0.897, 0.4748, 0.9384, 0.4748, 0.8626, 0.08284, 0.8626, 0.1151, 0.9515, 0.1151, 0.9515, 0.08284, 0.9384, 0.5341, 0.897, 0.5341, 0.897, 0.5246, 0.9384, 0.5246, 0.9557, 0.8624, 0.9557, 0.9038, 0.9706, 0.9038, 0.9706, 0.8624, 0.8626, 0.7442, 0.8626, 0.6675, 0.9664, 0.6675, 0.9664, 0.7442, 0.8626, 0.7765, 0.8626, 0.7442, 0.9664, 0.7442, 0.9664, 0.7765, 0.7171, 0.7563, 0.7171, 0.7219, 0.5838, 0.7219, 0.5838, 0.7563, 0.9664, 0.1273, 0.8626, 0.1273, 0.8626, 0.2162, 0.9664, 0.2162, 0.7319, 0.7563, 0.7319, 0.7219, 0.7171, 0.7219, 0.7171, 0.7563, 0.8357, 0.7563, 0.8357, 0.7219, 0.7319, 0.7219, 0.7319, 0.7563, 0.8505, 0.7563, 0.8505, 0.7219, 0.8357, 0.7219, 0.8357, 0.7563, 0.9773, 0.5341, 0.9384, 0.5341, 0.9384, 0.5246, 0.9773, 0.5246, 0.8357, 0.7219, 0.8357, 0.6806, 0.7319, 0.6806, 0.7319, 0.7219, 0.3119, 0.9662, 0.3119, 0.9339, 0.3268, 0.9339, 0.3268, 0.9662, 0.7319, 0.7219, 0.7319, 0.6806, 0.7171, 0.6806, 0.7171, 0.7219, 0.8949, 0.3616, 0.8626, 0.3616, 0.8626, 0.3468, 0.8949, 0.3468, 0.4356, 0.6417, 0.4356, 0.6806, 0.5838, 0.6806, 0.5838, 0.6417, 0.9773, 0.4923, 0.9384, 0.4923, 0.9384, 0.4748, 0.9773, 0.4748, 0.9773, 0.5246, 0.9384, 0.5246, 0.9384, 0.4923, 0.9773, 0.4923, 0.7171, 0.7219, 0.7171, 0.6806, 0.5838, 0.6806, 0.5838, 0.7219, 0.8505, 0.7219, 0.8505, 0.6806, 0.8357, 0.6806, 0.8357, 0.7219, 0.9691, 0.8066, 0.9691, 0.848, 0.9543, 0.848, 0.9543, 0.8066])
me_walls_and_ceiling.materials.append(mat_walls)
me_walls_and_ceiling.use_remesh_preserve_volume = False
me_walls_and_ceiling.use_remesh_preserve_attributes = False
me_walls_and_ceiling.use_mirror_vertex_groups = False
me_walls_and_ceiling.update()

# ---- objects
ob_cylinder = bpy.data.objects.new('Cylinder', me_cylinder)
ob_plane = bpy.data.objects.new('Plane', me_walls_and_ceiling)
ob_lamp = bpy.data.objects.new('Lamp', light_lamp)
ob_camera = bpy.data.objects.new('Camera', cam_camera)

# ---- transforms, parenting, visibility, modifiers, constraints
ob_cylinder.location = (11.09, -0.08943, 1.0)
ob_cylinder.rotation_euler = (0.0, -0.0, -1.571)
ob_cylinder.hide_viewport = True
ob_cylinder.lineart.crease_threshold = 0.0
ob_plane.location = (0.0, 0.0, 0.0)
ob_plane.lineart.crease_threshold = 0.0
ob_lamp.location = (-3.656, 8.895, 1.502)
ob_lamp.rotation_euler = (0.6503, 0.05522, 1.866)
ob_lamp.lock_rotations_4d = False
ob_lamp.empty_display_type = 'ARROWS'
ob_lamp.color = (0.0, 0.0, 0.0, 0.0)
ob_lamp.lineart.crease_threshold = 0.0
ob_camera.location = (-10.4, 12.93, 1.032)
ob_camera.rotation_euler = (1.557, 0.01202, -1.98)
ob_camera.lock_rotations_4d = False
ob_camera.empty_display_type = 'ARROWS'
ob_camera.color = (0.0, 0.0, 0.0, 0.0)
ob_camera.display_type = 'WIRE'
ob_camera.lineart.crease_threshold = 0.0

# ---- collection membership
col_collection_1.objects.link(ob_cylinder)
col_collection_1.objects.link(ob_plane)
col_collection_1.objects.link(ob_lamp)
col_collection_1.objects.link(ob_camera)

# ---- scene / render settings (as saved in the file)
scene.camera = ob_camera
scene.frame_start = 1; scene.frame_end = 250; scene.frame_set(1)
scene.render.engine = 'BLENDER_EEVEE_NEXT'
scene.render.image_settings.color_mode = 'RGB'
scene.render.image_settings.compression = 90
scene.render.resolution_percentage = 50
scene.render.dither_intensity = 0.0
scene.render.bake_margin = 2
scene.render.bake_bias = 0.0
scene.cycles.use_denoising = False
scene.cycles.samples = 10
scene.cycles.sampling_pattern = 'TABULATED_SOBOL'
scene.cycles.light_sampling_threshold = 0.0
scene.cycles.use_adaptive_sampling = False
scene.cycles.use_light_tree = False
scene.cycles.blur_glossy = 0.0
scene.cycles.volume_bounces = 1
scene.cycles.pixel_filter_type = 'GAUSSIAN'
scene.cycles.sample_clamp_indirect = 0.0
scene.view_settings.view_transform = 'Standard'
bpy.context.view_layer.update()
